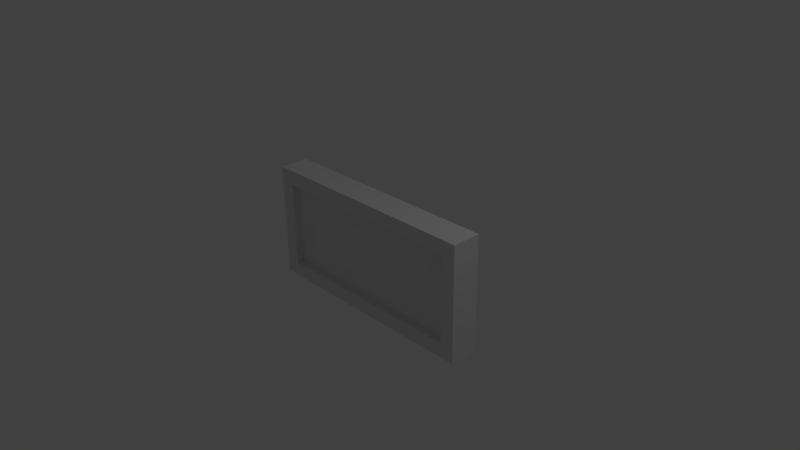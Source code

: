 # Source: sign1.blend  (saved by Blender 2.76.0; exported with 4.5.12 LTS)
import bpy
from mathutils import Matrix  # noqa: F401  (used for matrix-valued properties, if any)

bpy.ops.wm.read_factory_settings(use_empty=True)
scene = bpy.context.scene
scene.name = 'Scene'

# ---- collections
col_collection_1 = bpy.data.collections.new('Collection 1'); scene.collection.children.link(col_collection_1)

# ---- materials (node trees are filled in below, after node groups)
mat_material_001 = bpy.data.materials.new('Material.001')
mat_material_001.alpha_threshold = 0.0
mat_material_001.use_transparent_shadow = False
mat_material_001.roughness = 0.5
mat_material_002 = bpy.data.materials.new('Material.002')
mat_material_002.alpha_threshold = 0.0
mat_material_002.use_transparent_shadow = False
mat_material_002.roughness = 0.5

# ---- material node trees

# ---- world
world_world = bpy.data.worlds.new('World'); scene.world = world_world
world_world.color = (0.05088, 0.05088, 0.05088)
world_world.use_sun_shadow = False
world_world.sun_shadow_jitter_overblur = 0.0
world_world.cycles.sampling_method = 'MANUAL'
world_world.cycles.sample_map_resolution = 256

# ---- cameras
cam_camera = bpy.data.cameras.new('Camera')
cam_camera.clip_end = 100.0
cam_camera.lens = 35.0
cam_camera.sensor_width = 32.0
cam_camera.sensor_height = 18.0
cam_camera.ortho_scale = 7.314
cam_camera.dof.focus_distance = 0.0
cam_camera.dof.aperture_fstop = 128.0

# ---- lights
light_lamp = bpy.data.lights.new('Lamp', 'POINT')
light_lamp.transmission_factor = 0.0
light_lamp.cutoff_distance = 30.0
light_lamp.energy = 100.0
light_lamp.shadow_buffer_clip_start = 1.001
light_lamp.shadow_soft_size = 0.1
light_lamp.shadow_maximum_resolution = 0.006
light_lamp.use_absolute_resolution = True
light_lamp.cycles.use_multiple_importance_sampling = False

# ---- meshes
me_sign1_001 = bpy.data.meshes.new('Sign1.001')
me_sign1_001.from_pydata([(-7.0, 3.0, -0.5), (7.0, 3.0, -0.5), (-7.0, -3.0, -0.5), (7.0, -3.0, -0.5), (7.0, 3.0, 0.5), (-7.0, 3.0, 0.5), (7.0, -3.0, 0.5), (-7.0, -3.0, 0.5), (-7.0, 3.0, -0.5), (7.0, 3.0, -0.5), (-7.0, -3.0, -0.5), (7.0, -3.0, -0.5), (7.0, 3.0, 0.5), (-7.0, 3.0, 0.5), (7.0, -3.0, 0.5), (-7.0, -3.0, 0.5), (-7.0, 3.0, -1.0), (7.0, 3.0, -1.0), (7.0, 3.0, 1.0), (-7.0, 3.0, 1.0), (-7.0, -3.0, -1.0), (7.0, -3.0, -1.0), (7.0, -3.0, 1.0), (-7.0, -3.0, 1.0), (8.0, -4.0, -1.0), (8.0, 4.0, -1.0), (-8.0, 4.0, -1.0), (-8.0, -4.0, -1.0), (-8.0, 4.0, 1.0), (-8.0, -4.0, 1.0), (8.0, 4.0, 1.0), (8.0, -4.0, 1.0)], [], [(5, 7, 6, 4), (1, 3, 2, 0), (21, 20, 10, 11), (27, 24, 31, 29), (18, 19, 13, 12), (20, 16, 8, 10), (22, 23, 31, 30, 28, 18), (17, 21, 11, 9), (26, 27, 29, 28), (16, 20, 27, 26, 25, 24, 21, 17), (25, 26, 28, 30), (23, 22, 14, 15), (16, 17, 9, 8), (24, 25, 30, 31), (21, 24, 27, 20), (19, 18, 28, 29, 31, 23), (22, 18, 12, 14), (19, 23, 15, 13)])
me_sign1_001.polygons.foreach_set('material_index', [0, 0, 1, 1, 1, 1, 1, 1, 1, 1, 1, 1, 1, 1, 1, 1, 1, 1])
_uv = me_sign1_001.uv_layers.new(name='UVMap')
_uv.uv.foreach_set('vector', [0.906, 0.4877, 0.906, 0.8305, 0.1064, 0.8305, 0.1064, 0.4877, 0.1064, 0.4875, 0.1064, 0.1448, 0.906, 0.1448, 0.906, 0.4875, 0.0, 0.0, 0.0, 0.0, 0.0, 0.0, 0.0, 0.0, 0.0, 0.0, 0.0, 0.0, 0.0, 0.0, 0.0, 0.0, 0.0, 0.0, 0.0, 0.0, 0.0, 0.0, 0.0, 0.0, 0.0, 0.0, 0.0, 0.0, 0.0, 0.0, 0.0, 0.0, 0.0, 0.0, 0.0, 0.0, 0.0, 0.0, 0.0, 0.0, 0.0, 0.0, 0.0, 0.0, 0.0, 0.0, 0.0, 0.0, 0.0, 0.0, 0.0, 0.0, 0.0, 0.0, 0.0, 0.0, 0.0, 0.0, 0.0, 0.0, 0.0, 0.0, 0.0, 0.0, 0.0, 0.0, 0.0, 0.0, 0.0, 0.0, 0.0, 0.0, 0.0, 0.0, 0.0, 0.0, 0.0, 0.0, 0.0, 0.0, 0.0, 0.0, 0.0, 0.0, 0.0, 0.0, 0.0, 0.0, 0.0, 0.0, 0.0, 0.0, 0.0, 0.0, 0.0, 0.0, 0.0, 0.0, 0.0, 0.0, 0.0, 0.0, 0.0, 0.0, 0.0, 0.0, 0.0, 0.0, 0.0, 0.0, 0.0, 0.0, 0.0, 0.0, 0.0, 0.0, 0.0, 0.0, 0.0, 0.0, 0.0, 0.0, 0.0, 0.0, 0.0, 0.0, 0.0, 0.0, 0.0, 0.0, 0.0, 0.0, 0.0, 0.0, 0.0, 0.0, 0.0, 0.0, 0.0, 0.0, 0.0, 0.0, 0.0, 0.0])
me_sign1_001.materials.append(mat_material_001)
me_sign1_001.materials.append(mat_material_002)
me_sign1_001.use_remesh_preserve_volume = False
me_sign1_001.use_remesh_preserve_attributes = False
me_sign1_001.use_mirror_vertex_groups = False
me_sign1_001.update()

# ---- objects
ob_sign1_001 = bpy.data.objects.new('Sign1.001', me_sign1_001)
ob_lamp = bpy.data.objects.new('Lamp', light_lamp)
ob_camera = bpy.data.objects.new('Camera', cam_camera)

# ---- transforms, parenting, visibility, modifiers, constraints
ob_sign1_001.location = (0.0, 0.0, 0.0)
ob_sign1_001.rotation_euler = (1.571, 2.22e-16, 2.22e-16)
ob_sign1_001.scale = (0.2002, 0.2002, 0.2002)
ob_sign1_001.lineart.crease_threshold = 0.0
ob_lamp.location = (4.076, 1.005, 5.904)
ob_lamp.rotation_euler = (0.6503, 0.05522, 1.866)
ob_lamp.lock_rotations_4d = False
ob_lamp.empty_display_type = 'ARROWS'
ob_lamp.color = (0.0, 0.0, 0.0, 0.0)
ob_lamp.lineart.crease_threshold = 0.0
ob_camera.location = (7.481, -6.508, 5.344)
ob_camera.rotation_euler = (1.109, 0.01082, 0.8149)
ob_camera.lock_rotations_4d = False
ob_camera.empty_display_type = 'ARROWS'
ob_camera.color = (0.0, 0.0, 0.0, 0.0)
ob_camera.display_type = 'WIRE'
ob_camera.lineart.crease_threshold = 0.0

# ---- collection membership
col_collection_1.objects.link(ob_sign1_001)
col_collection_1.objects.link(ob_lamp)
col_collection_1.objects.link(ob_camera)

# ---- scene / render settings (as saved in the file)
scene.camera = ob_camera
scene.frame_start = 1; scene.frame_end = 250; scene.frame_set(202)
scene.render.engine = 'BLENDER_EEVEE_NEXT'
scene.render.resolution_percentage = 50
scene.render.dither_intensity = 0.0
scene.cycles.use_denoising = False
scene.cycles.samples = 10
scene.cycles.sampling_pattern = 'TABULATED_SOBOL'
scene.cycles.light_sampling_threshold = 0.0
scene.cycles.use_adaptive_sampling = False
scene.cycles.use_light_tree = False
scene.cycles.blur_glossy = 0.0
scene.cycles.pixel_filter_type = 'GAUSSIAN'
scene.cycles.sample_clamp_indirect = 0.0
scene.view_settings.view_transform = 'Standard'
bpy.context.view_layer.update()
